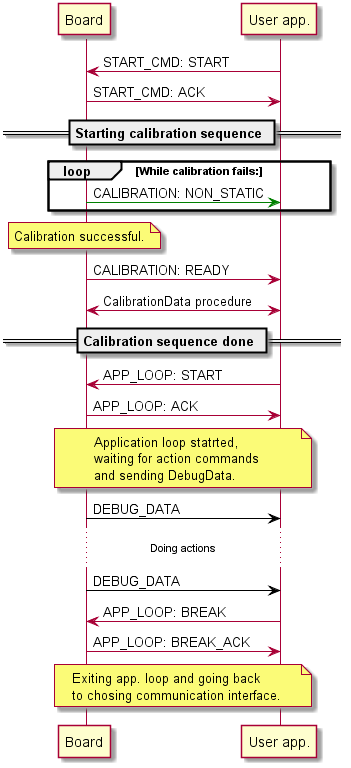

The diagram above was rendered by PlantUML. Its source (embedded in the PNG):
@startuml
Board <- "User app.": START_CMD: START
Board -> "User app.": START_CMD: ACK

== Starting calibration sequence ==

loop While calibration fails:

Board -[#green]> "User app.": CALIBRATION: NON_STATIC

end

note over Board: Calibration successful.
Board -> "User app.": CALIBRATION: READY
Board <-> "User app.": CalibrationData procedure 

== Calibration sequence done ==

Board <- "User app.": APP_LOOP: START
Board -> "User app.": APP_LOOP: ACK

note over Board, "User app.": Application loop statrted,\nwaiting for action commands\nand sending DebugData.
Board -[#black]> "User app.": DEBUG_DATA
...Doing actions...
Board -[#black]> "User app.": DEBUG_DATA

Board <- "User app.": APP_LOOP: BREAK
Board -> "User app.": APP_LOOP: BREAK_ACK

note over Board, "User app.": Exiting app. loop and going back\nto chosing communication interface.
@enduml